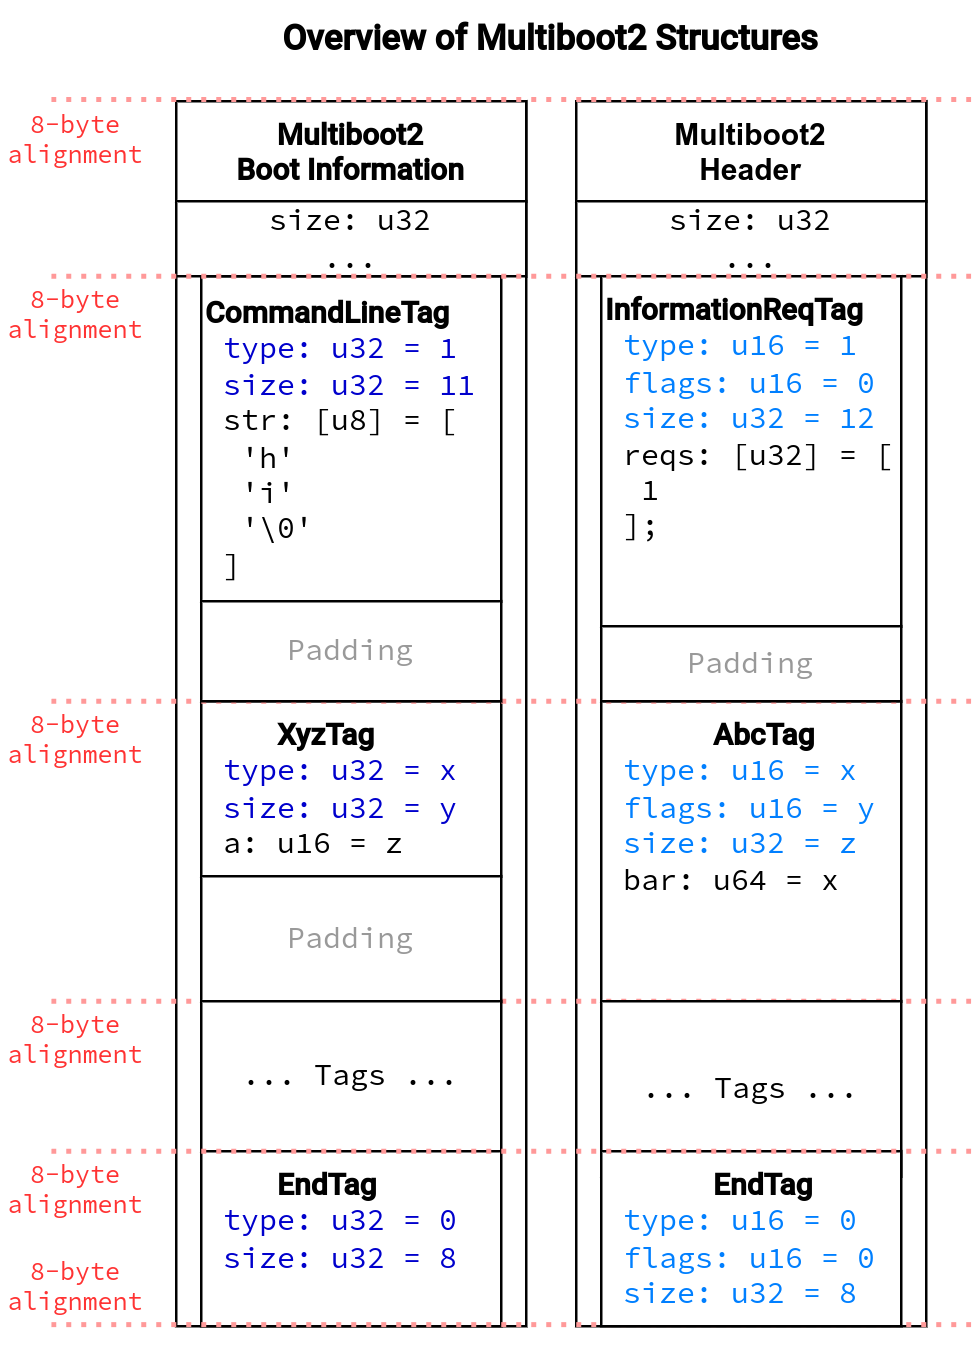

The diagram above was exported from draw.io. Its source (the exported page's mxGraphModel, read from the mxfile embedded in the PNG):
<mxGraphModel dx="839" dy="417" grid="1" gridSize="10" guides="1" tooltips="1" connect="1" arrows="1" fold="1" page="1" pageScale="1" pageWidth="827" pageHeight="1169" math="0" shadow="0">
  <root>
    <mxCell id="0" />
    <mxCell id="1" parent="0" />
    <mxCell id="Sv76AHv-8cPqDwbSuwtx-1" value="" style="rounded=0;whiteSpace=wrap;html=1;verticalAlign=top;" parent="1" vertex="1">
      <mxGeometry x="80" y="40" width="140" height="490" as="geometry" />
    </mxCell>
    <mxCell id="Sv76AHv-8cPqDwbSuwtx-2" value="" style="rounded=0;whiteSpace=wrap;html=1;verticalAlign=top;" parent="1" vertex="1">
      <mxGeometry x="240" y="40" width="140" height="490" as="geometry" />
    </mxCell>
    <mxCell id="Sv76AHv-8cPqDwbSuwtx-4" value="&lt;b&gt;&lt;font data-font-src=&quot;https://fonts.googleapis.com/css?family=Roboto&quot; face=&quot;Roboto&quot;&gt;CommandLineTag&lt;/font&gt;&lt;/b&gt;&lt;br&gt;&amp;nbsp;&lt;font color=&quot;#0000cc&quot;&gt;type: u32 = 1&lt;br&gt;&amp;nbsp;size: u32 = 11&lt;/font&gt;&lt;br&gt;&amp;nbsp;str: [u8] = [&lt;br&gt;&amp;nbsp; 'h'&lt;br&gt;&amp;nbsp; 'i'&lt;br&gt;&amp;nbsp; '\0'&lt;br&gt;&amp;nbsp;]" style="rounded=0;whiteSpace=wrap;html=1;fontFamily=Source Code Pro;fontSource=https%3A%2F%2Ffonts.googleapis.com%2Fcss%3Ffamily%3DSource%2BCode%2BPro;align=left;" parent="1" vertex="1">
      <mxGeometry x="90" y="110" width="120" height="130" as="geometry" />
    </mxCell>
    <mxCell id="Sv76AHv-8cPqDwbSuwtx-7" value="&lt;b&gt;&lt;font data-font-src=&quot;https://fonts.googleapis.com/css?family=Roboto&quot; face=&quot;Roboto&quot;&gt;Multiboot2&lt;br&gt;Boot Information&lt;/font&gt;&lt;/b&gt;" style="rounded=0;whiteSpace=wrap;html=1;verticalAlign=top;" parent="1" vertex="1">
      <mxGeometry x="80" y="40" width="140" height="40" as="geometry" />
    </mxCell>
    <mxCell id="Sv76AHv-8cPqDwbSuwtx-8" value="&lt;b&gt;Multiboot2&lt;br&gt;Header&lt;/b&gt;" style="rounded=0;whiteSpace=wrap;html=1;verticalAlign=top;" parent="1" vertex="1">
      <mxGeometry x="240" y="40" width="140" height="40" as="geometry" />
    </mxCell>
    <mxCell id="Sv76AHv-8cPqDwbSuwtx-10" value="size: u32&lt;br&gt;..." style="rounded=0;whiteSpace=wrap;html=1;fontFamily=Source Code Pro;fontSource=https%3A%2F%2Ffonts.googleapis.com%2Fcss%3Ffamily%3DSource%2BCode%2BPro;" parent="1" vertex="1">
      <mxGeometry x="80" y="80" width="140" height="30" as="geometry" />
    </mxCell>
    <mxCell id="Sv76AHv-8cPqDwbSuwtx-11" value="size: u32&lt;br&gt;..." style="rounded=0;whiteSpace=wrap;html=1;fontFamily=Source Code Pro;fontSource=https%3A%2F%2Ffonts.googleapis.com%2Fcss%3Ffamily%3DSource%2BCode%2BPro;" parent="1" vertex="1">
      <mxGeometry x="240" y="80" width="140" height="30" as="geometry" />
    </mxCell>
    <mxCell id="Sv76AHv-8cPqDwbSuwtx-12" value="&amp;nbsp; &amp;nbsp; &lt;b&gt;&lt;font data-font-src=&quot;https://fonts.googleapis.com/css?family=Roboto&quot; face=&quot;Roboto&quot;&gt;XyzTag&lt;/font&gt;&lt;/b&gt;&lt;br&gt;&amp;nbsp;&lt;font color=&quot;#0000cc&quot;&gt;type: u32 = x&lt;br&gt;&lt;/font&gt;&lt;div&gt;&lt;font color=&quot;#0000cc&quot;&gt;&amp;nbsp;size: u32 = y&lt;/font&gt;&lt;div&gt;&amp;nbsp;a: u16 = z&lt;div&gt;&lt;br&gt;&lt;/div&gt;&lt;/div&gt;&lt;/div&gt;" style="rounded=0;whiteSpace=wrap;html=1;fontFamily=Source Code Pro;fontSource=https%3A%2F%2Ffonts.googleapis.com%2Fcss%3Ffamily%3DSource%2BCode%2BPro;verticalAlign=top;align=left;" parent="1" vertex="1">
      <mxGeometry x="90" y="280" width="120" height="70" as="geometry" />
    </mxCell>
    <mxCell id="Sv76AHv-8cPqDwbSuwtx-14" value="&lt;b&gt;&lt;font face=&quot;Roboto&quot;&gt;InformationReqTag&lt;/font&gt;&lt;/b&gt;&lt;br&gt;&amp;nbsp;&lt;font color=&quot;#007fff&quot;&gt;type: u16 = 1&lt;br&gt;&amp;nbsp;flags: u16 = 0&lt;br&gt;&amp;nbsp;size: u32 = 12&lt;/font&gt;&lt;br&gt;&amp;nbsp;reqs: [u32] = [&lt;br&gt;&amp;nbsp; 1&lt;br&gt;&amp;nbsp;];" style="rounded=0;whiteSpace=wrap;html=1;fontFamily=Source Code Pro;fontSource=https%3A%2F%2Ffonts.googleapis.com%2Fcss%3Ffamily%3DSource%2BCode%2BPro;align=left;verticalAlign=top;" parent="1" vertex="1">
      <mxGeometry x="250" y="110" width="120" height="140" as="geometry" />
    </mxCell>
    <mxCell id="Sv76AHv-8cPqDwbSuwtx-15" value="&amp;nbsp; &amp;nbsp; &amp;nbsp; &lt;b&gt;&lt;font data-font-src=&quot;https://fonts.googleapis.com/css?family=Roboto&quot; face=&quot;Roboto&quot;&gt;AbcTag&lt;/font&gt;&lt;/b&gt;&lt;br&gt;&amp;nbsp;&lt;font color=&quot;#007fff&quot;&gt;type: u16 = x&lt;br&gt;&amp;nbsp;flags: u16 = y&lt;br&gt;&amp;nbsp;size: u32 = z&lt;/font&gt;&lt;br&gt;&amp;nbsp;bar: u64 = x&lt;br&gt;&lt;div&gt;&lt;div&gt;&lt;div&gt;&lt;br&gt;&lt;/div&gt;&lt;/div&gt;&lt;/div&gt;" style="rounded=0;whiteSpace=wrap;html=1;fontFamily=Source Code Pro;fontSource=https%3A%2F%2Ffonts.googleapis.com%2Fcss%3Ffamily%3DSource%2BCode%2BPro;verticalAlign=top;align=left;" parent="1" vertex="1">
      <mxGeometry x="250" y="280" width="120" height="120" as="geometry" />
    </mxCell>
    <mxCell id="Sv76AHv-8cPqDwbSuwtx-20" value="" style="endArrow=none;dashed=1;html=1;dashPattern=1 2;strokeWidth=2;rounded=0;strokeColor=#FF9999;" parent="1" edge="1">
      <mxGeometry width="50" height="50" relative="1" as="geometry">
        <mxPoint x="30" y="280" as="sourcePoint" />
        <mxPoint x="400" y="280" as="targetPoint" />
      </mxGeometry>
    </mxCell>
    <mxCell id="Sv76AHv-8cPqDwbSuwtx-22" value="&lt;font data-font-src=&quot;https://fonts.googleapis.com/css?family=Roboto&quot; style=&quot;font-size: 10px;&quot;&gt;8-byte&lt;br style=&quot;font-size: 10px;&quot;&gt;alignment&lt;/font&gt;" style="text;html=1;align=center;verticalAlign=middle;whiteSpace=wrap;rounded=0;fontFamily=Source Code Pro;fontSource=https%3A%2F%2Ffonts.googleapis.com%2Fcss%3Ffamily%3DSource%2BCode%2BPro;fontSize=10;fontColor=#FF3333;" parent="1" vertex="1">
      <mxGeometry x="10" y="280" width="60" height="30" as="geometry" />
    </mxCell>
    <mxCell id="Sv76AHv-8cPqDwbSuwtx-23" value="&lt;font data-font-src=&quot;https://fonts.googleapis.com/css?family=Roboto&quot; style=&quot;font-size: 10px;&quot;&gt;8-byte&lt;br style=&quot;font-size: 10px;&quot;&gt;alignment&lt;/font&gt;" style="text;html=1;align=center;verticalAlign=middle;whiteSpace=wrap;rounded=0;fontFamily=Source Code Pro;fontSource=https%3A%2F%2Ffonts.googleapis.com%2Fcss%3Ffamily%3DSource%2BCode%2BPro;fontSize=10;fontColor=#FF3333;" parent="1" vertex="1">
      <mxGeometry x="10" y="110" width="60" height="30" as="geometry" />
    </mxCell>
    <mxCell id="Sv76AHv-8cPqDwbSuwtx-24" value="&lt;font data-font-src=&quot;https://fonts.googleapis.com/css?family=Roboto&quot; style=&quot;font-size: 10px;&quot;&gt;8-byte&lt;br style=&quot;font-size: 10px;&quot;&gt;alignment&lt;/font&gt;" style="text;html=1;align=center;verticalAlign=middle;whiteSpace=wrap;rounded=0;fontFamily=Source Code Pro;fontSource=https%3A%2F%2Ffonts.googleapis.com%2Fcss%3Ffamily%3DSource%2BCode%2BPro;fontSize=10;fontColor=#FF3333;" parent="1" vertex="1">
      <mxGeometry x="10" y="40" width="60" height="30" as="geometry" />
    </mxCell>
    <mxCell id="Sv76AHv-8cPqDwbSuwtx-26" value="" style="endArrow=none;dashed=1;html=1;dashPattern=1 2;strokeWidth=2;rounded=0;strokeColor=#FF9999;" parent="1" edge="1">
      <mxGeometry width="50" height="50" relative="1" as="geometry">
        <mxPoint x="30" y="110" as="sourcePoint" />
        <mxPoint x="400" y="110" as="targetPoint" />
      </mxGeometry>
    </mxCell>
    <mxCell id="Sv76AHv-8cPqDwbSuwtx-27" value="" style="endArrow=none;dashed=1;html=1;dashPattern=1 2;strokeWidth=2;rounded=0;strokeColor=#FF9999;" parent="1" edge="1">
      <mxGeometry width="50" height="50" relative="1" as="geometry">
        <mxPoint x="30" y="39.31" as="sourcePoint" />
        <mxPoint x="400" y="39.31" as="targetPoint" />
      </mxGeometry>
    </mxCell>
    <mxCell id="Sv76AHv-8cPqDwbSuwtx-28" value="" style="endArrow=none;dashed=1;html=1;dashPattern=1 2;strokeWidth=2;rounded=0;strokeColor=#FF9999;" parent="1" edge="1">
      <mxGeometry width="50" height="50" relative="1" as="geometry">
        <mxPoint x="30" y="400" as="sourcePoint" />
        <mxPoint x="400" y="400" as="targetPoint" />
      </mxGeometry>
    </mxCell>
    <mxCell id="Sv76AHv-8cPqDwbSuwtx-29" value="&lt;font data-font-src=&quot;https://fonts.googleapis.com/css?family=Roboto&quot; style=&quot;font-size: 10px;&quot;&gt;8-byte&lt;br style=&quot;font-size: 10px;&quot;&gt;alignment&lt;/font&gt;" style="text;html=1;align=center;verticalAlign=middle;whiteSpace=wrap;rounded=0;fontFamily=Source Code Pro;fontSource=https%3A%2F%2Ffonts.googleapis.com%2Fcss%3Ffamily%3DSource%2BCode%2BPro;fontSize=10;fontColor=#FF3333;" parent="1" vertex="1">
      <mxGeometry x="10" y="400" width="60" height="30" as="geometry" />
    </mxCell>
    <mxCell id="Sv76AHv-8cPqDwbSuwtx-32" value="Overview of Multiboot2 Structures" style="text;html=1;align=center;verticalAlign=middle;whiteSpace=wrap;rounded=0;fontFamily=Roboto;fontSource=https%3A%2F%2Ffonts.googleapis.com%2Fcss%3Ffamily%3DRoboto;fontSize=14;fontStyle=1" parent="1" vertex="1">
      <mxGeometry x="80" width="300" height="30" as="geometry" />
    </mxCell>
    <mxCell id="Sv76AHv-8cPqDwbSuwtx-39" value="Padding" style="rounded=0;whiteSpace=wrap;html=1;fontFamily=Source Code Pro;fontSource=https%3A%2F%2Ffonts.googleapis.com%2Fcss%3Ffamily%3DSource%2BCode%2BPro;verticalAlign=middle;align=center;fontColor=#999999;" parent="1" vertex="1">
      <mxGeometry x="90" y="240" width="120" height="40" as="geometry" />
    </mxCell>
    <mxCell id="L4HJ7cy6nDZIUieP8PQc-2" value="Padding" style="rounded=0;whiteSpace=wrap;html=1;fontFamily=Source Code Pro;fontSource=https%3A%2F%2Ffonts.googleapis.com%2Fcss%3Ffamily%3DSource%2BCode%2BPro;verticalAlign=middle;align=center;fontColor=#999999;" vertex="1" parent="1">
      <mxGeometry x="90" y="350" width="120" height="50" as="geometry" />
    </mxCell>
    <mxCell id="L4HJ7cy6nDZIUieP8PQc-4" value="Padding" style="rounded=0;whiteSpace=wrap;html=1;fontFamily=Source Code Pro;fontSource=https%3A%2F%2Ffonts.googleapis.com%2Fcss%3Ffamily%3DSource%2BCode%2BPro;verticalAlign=middle;align=center;fontColor=#999999;" vertex="1" parent="1">
      <mxGeometry x="250" y="250" width="120" height="30" as="geometry" />
    </mxCell>
    <mxCell id="L4HJ7cy6nDZIUieP8PQc-5" value="... Tags ..." style="rounded=0;whiteSpace=wrap;html=1;fontFamily=Source Code Pro;fontSource=https%3A%2F%2Ffonts.googleapis.com%2Fcss%3Ffamily%3DSource%2BCode%2BPro;verticalAlign=middle;align=center;" vertex="1" parent="1">
      <mxGeometry x="90" y="400" width="120" height="60" as="geometry" />
    </mxCell>
    <mxCell id="L4HJ7cy6nDZIUieP8PQc-6" value="... Tags ..." style="rounded=0;whiteSpace=wrap;html=1;fontFamily=Source Code Pro;fontSource=https%3A%2F%2Ffonts.googleapis.com%2Fcss%3Ffamily%3DSource%2BCode%2BPro;verticalAlign=middle;align=center;" vertex="1" parent="1">
      <mxGeometry x="250" y="400" width="120" height="70" as="geometry" />
    </mxCell>
    <mxCell id="L4HJ7cy6nDZIUieP8PQc-7" value="&amp;nbsp; &amp;nbsp; &lt;font face=&quot;Roboto&quot;&gt;&lt;b&gt;EndTag&lt;/b&gt;&lt;/font&gt;&lt;br&gt;&amp;nbsp;&lt;font color=&quot;#0000cc&quot;&gt;type: u32 = 0&lt;br&gt;&lt;/font&gt;&lt;div&gt;&lt;font color=&quot;#0000cc&quot;&gt;&amp;nbsp;size: u32 = 8&lt;/font&gt;&lt;div&gt;&lt;div&gt;&lt;br&gt;&lt;/div&gt;&lt;/div&gt;&lt;/div&gt;" style="rounded=0;whiteSpace=wrap;html=1;fontFamily=Source Code Pro;fontSource=https%3A%2F%2Ffonts.googleapis.com%2Fcss%3Ffamily%3DSource%2BCode%2BPro;verticalAlign=top;align=left;" vertex="1" parent="1">
      <mxGeometry x="90" y="460" width="120" height="70" as="geometry" />
    </mxCell>
    <mxCell id="L4HJ7cy6nDZIUieP8PQc-8" value="" style="endArrow=none;dashed=1;html=1;dashPattern=1 2;strokeWidth=2;rounded=0;strokeColor=#FF9999;" edge="1" parent="1">
      <mxGeometry width="50" height="50" relative="1" as="geometry">
        <mxPoint x="30" y="529.33" as="sourcePoint" />
        <mxPoint x="400" y="529.33" as="targetPoint" />
      </mxGeometry>
    </mxCell>
    <mxCell id="L4HJ7cy6nDZIUieP8PQc-9" value="&lt;font data-font-src=&quot;https://fonts.googleapis.com/css?family=Roboto&quot; style=&quot;font-size: 10px;&quot;&gt;8-byte&lt;br style=&quot;font-size: 10px;&quot;&gt;alignment&lt;/font&gt;" style="text;html=1;align=center;verticalAlign=middle;whiteSpace=wrap;rounded=0;fontFamily=Source Code Pro;fontSource=https%3A%2F%2Ffonts.googleapis.com%2Fcss%3Ffamily%3DSource%2BCode%2BPro;fontSize=10;fontColor=#FF3333;" vertex="1" parent="1">
      <mxGeometry x="10" y="499.33" width="60" height="30" as="geometry" />
    </mxCell>
    <mxCell id="L4HJ7cy6nDZIUieP8PQc-10" value="&amp;nbsp; &amp;nbsp; &amp;nbsp; &lt;b&gt;&lt;font data-font-src=&quot;https://fonts.googleapis.com/css?family=Roboto&quot; face=&quot;Roboto&quot;&gt;EndTag&lt;/font&gt;&lt;/b&gt;&lt;br&gt;&amp;nbsp;&lt;font color=&quot;#007fff&quot;&gt;type: u16 = 0&lt;br&gt;&amp;nbsp;flags: u16 = 0&lt;br&gt;&amp;nbsp;size: u32 = 8&lt;/font&gt;&lt;br&gt;&lt;div&gt;&lt;div&gt;&lt;div&gt;&lt;br&gt;&lt;/div&gt;&lt;/div&gt;&lt;/div&gt;" style="rounded=0;whiteSpace=wrap;html=1;fontFamily=Source Code Pro;fontSource=https%3A%2F%2Ffonts.googleapis.com%2Fcss%3Ffamily%3DSource%2BCode%2BPro;verticalAlign=top;align=left;" vertex="1" parent="1">
      <mxGeometry x="250" y="460" width="120" height="70" as="geometry" />
    </mxCell>
    <mxCell id="L4HJ7cy6nDZIUieP8PQc-11" value="" style="endArrow=none;dashed=1;html=1;dashPattern=1 2;strokeWidth=2;rounded=0;strokeColor=#FF9999;" edge="1" parent="1">
      <mxGeometry width="50" height="50" relative="1" as="geometry">
        <mxPoint x="30" y="460" as="sourcePoint" />
        <mxPoint x="400" y="460" as="targetPoint" />
      </mxGeometry>
    </mxCell>
    <mxCell id="L4HJ7cy6nDZIUieP8PQc-12" value="&lt;font data-font-src=&quot;https://fonts.googleapis.com/css?family=Roboto&quot; style=&quot;font-size: 10px;&quot;&gt;8-byte&lt;br style=&quot;font-size: 10px;&quot;&gt;alignment&lt;/font&gt;" style="text;html=1;align=center;verticalAlign=middle;whiteSpace=wrap;rounded=0;fontFamily=Source Code Pro;fontSource=https%3A%2F%2Ffonts.googleapis.com%2Fcss%3Ffamily%3DSource%2BCode%2BPro;fontSize=10;fontColor=#FF3333;" vertex="1" parent="1">
      <mxGeometry x="10" y="460" width="60" height="30" as="geometry" />
    </mxCell>
  </root>
</mxGraphModel>